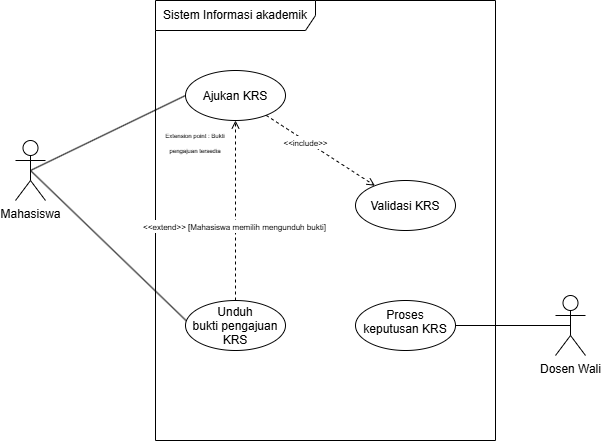

The diagram above was exported from draw.io. Its source (the exported page's mxGraphModel, read from the mxfile embedded in the PNG):
<mxGraphModel dx="378" dy="647" grid="1" gridSize="10" guides="1" tooltips="1" connect="1" arrows="1" fold="1" page="1" pageScale="1" pageWidth="850" pageHeight="1100" math="0" shadow="0">
  <root>
    <mxCell id="0" />
    <mxCell id="1" parent="0" />
    <mxCell id="JN7lFGc0nSiAqslCJLk3-1" parent="1" style="shape=umlFrame;whiteSpace=wrap;html=1;pointerEvents=0;recursiveResize=0;container=1;collapsible=0;width=160;" value="Sistem Informasi akademik" vertex="1">
      <mxGeometry height="440" width="340" x="270" y="470" as="geometry" />
    </mxCell>
    <mxCell id="5JCTFGe7ekpnTX2WaFmG-14" edge="1" parent="JN7lFGc0nSiAqslCJLk3-1" source="5JCTFGe7ekpnTX2WaFmG-4" style="edgeStyle=none;html=1;dashed=1;endArrow=open;endFill=0;" target="5JCTFGe7ekpnTX2WaFmG-6" value="">
      <mxGeometry relative="1" as="geometry" />
    </mxCell>
    <mxCell id="5JCTFGe7ekpnTX2WaFmG-15" connectable="0" parent="5JCTFGe7ekpnTX2WaFmG-14" style="edgeLabel;html=1;align=center;verticalAlign=middle;resizable=0;points=[];" value="&lt;font style=&quot;font-size: 8px;&quot;&gt;&amp;lt;&amp;lt;include&amp;gt;&amp;gt;&lt;/font&gt;" vertex="1">
      <mxGeometry relative="1" x="-0.2765" y="-1" as="geometry">
        <mxPoint as="offset" />
      </mxGeometry>
    </mxCell>
    <mxCell id="5JCTFGe7ekpnTX2WaFmG-4" parent="JN7lFGc0nSiAqslCJLk3-1" style="ellipse;whiteSpace=wrap;html=1;shapeInside=1;" value="Ajukan KRS" vertex="1">
      <mxGeometry height="50" width="100" x="30" y="70" as="geometry" />
    </mxCell>
    <mxCell id="5JCTFGe7ekpnTX2WaFmG-16" edge="1" parent="JN7lFGc0nSiAqslCJLk3-1" source="5JCTFGe7ekpnTX2WaFmG-5" style="edgeStyle=none;html=1;dashed=1;endArrow=open;endFill=0;" target="5JCTFGe7ekpnTX2WaFmG-4" value="">
      <mxGeometry relative="1" as="geometry" />
    </mxCell>
    <mxCell id="5JCTFGe7ekpnTX2WaFmG-18" connectable="0" parent="5JCTFGe7ekpnTX2WaFmG-16" style="edgeLabel;html=1;align=center;verticalAlign=middle;resizable=0;points=[];" value="&lt;font style=&quot;font-size: 8px;&quot;&gt;&amp;lt;&amp;lt;extend&amp;gt;&amp;gt; [Mahasiswa memilih mengunduh bukti]&lt;/font&gt;" vertex="1">
      <mxGeometry relative="1" x="-0.1668" y="2" as="geometry">
        <mxPoint as="offset" />
      </mxGeometry>
    </mxCell>
    <mxCell id="5JCTFGe7ekpnTX2WaFmG-5" parent="JN7lFGc0nSiAqslCJLk3-1" style="ellipse;whiteSpace=wrap;html=1;shapeInside=1;" value="Unduh bukti pengajuan KRS" vertex="1">
      <mxGeometry height="50" width="100" x="30" y="300" as="geometry" />
    </mxCell>
    <mxCell id="5JCTFGe7ekpnTX2WaFmG-6" parent="JN7lFGc0nSiAqslCJLk3-1" style="ellipse;whiteSpace=wrap;html=1;shapeInside=1;" value="Validasi KRS" vertex="1">
      <mxGeometry height="50" width="100" x="200" y="180" as="geometry" />
    </mxCell>
    <mxCell id="5JCTFGe7ekpnTX2WaFmG-7" parent="JN7lFGc0nSiAqslCJLk3-1" style="ellipse;whiteSpace=wrap;html=1;shapeInside=1;" value="Proses keputusan KRS" vertex="1">
      <mxGeometry height="50" width="100" x="200" y="300" as="geometry" />
    </mxCell>
    <mxCell id="5JCTFGe7ekpnTX2WaFmG-21" parent="JN7lFGc0nSiAqslCJLk3-1" style="text;html=1;whiteSpace=wrap;strokeColor=none;fillColor=none;align=center;verticalAlign=middle;rounded=0;fontColor=#000000;" value="&lt;font style=&quot;font-size: 6px;&quot;&gt;Extension point : Bukti pengajuan tersedia&lt;/font&gt;" vertex="1">
      <mxGeometry width="80" y="140" as="geometry" />
    </mxCell>
    <mxCell id="5JCTFGe7ekpnTX2WaFmG-10" edge="1" parent="1" source="JN7lFGc0nSiAqslCJLk3-5" style="edgeStyle=none;html=1;exitX=0.5;exitY=0.5;exitDx=0;exitDy=0;exitPerimeter=0;entryX=0;entryY=0.5;entryDx=0;entryDy=0;endArrow=none;endFill=0;" target="5JCTFGe7ekpnTX2WaFmG-4">
      <mxGeometry relative="1" as="geometry" />
    </mxCell>
    <mxCell id="JN7lFGc0nSiAqslCJLk3-5" parent="1" style="shape=umlActor;verticalLabelPosition=bottom;verticalAlign=top;html=1;outlineConnect=0;" value="Mahasiswa" vertex="1">
      <mxGeometry height="60" width="30" x="130" y="610" as="geometry" />
    </mxCell>
    <mxCell id="5JCTFGe7ekpnTX2WaFmG-13" edge="1" parent="1" source="5JCTFGe7ekpnTX2WaFmG-1" style="edgeStyle=none;html=1;exitX=0.5;exitY=0.5;exitDx=0;exitDy=0;exitPerimeter=0;entryX=1;entryY=0.5;entryDx=0;entryDy=0;startArrow=none;startFill=0;endArrow=none;endFill=0;" target="5JCTFGe7ekpnTX2WaFmG-7">
      <mxGeometry relative="1" as="geometry" />
    </mxCell>
    <mxCell id="5JCTFGe7ekpnTX2WaFmG-1" parent="1" style="shape=umlActor;verticalLabelPosition=bottom;verticalAlign=top;html=1;outlineConnect=0;" value="Dosen Wali" vertex="1">
      <mxGeometry height="60" width="30" x="670" y="765" as="geometry" />
    </mxCell>
    <mxCell id="5JCTFGe7ekpnTX2WaFmG-11" edge="1" parent="1" source="JN7lFGc0nSiAqslCJLk3-5" style="edgeStyle=none;html=1;exitX=0.5;exitY=0.5;exitDx=0;exitDy=0;exitPerimeter=0;endArrow=none;endFill=0;entryX=0.006;entryY=0.402;entryDx=0;entryDy=0;entryPerimeter=0;" target="5JCTFGe7ekpnTX2WaFmG-5">
      <mxGeometry relative="1" as="geometry">
        <mxPoint x="320" y="749.55" as="targetPoint" />
      </mxGeometry>
    </mxCell>
  </root>
</mxGraphModel>